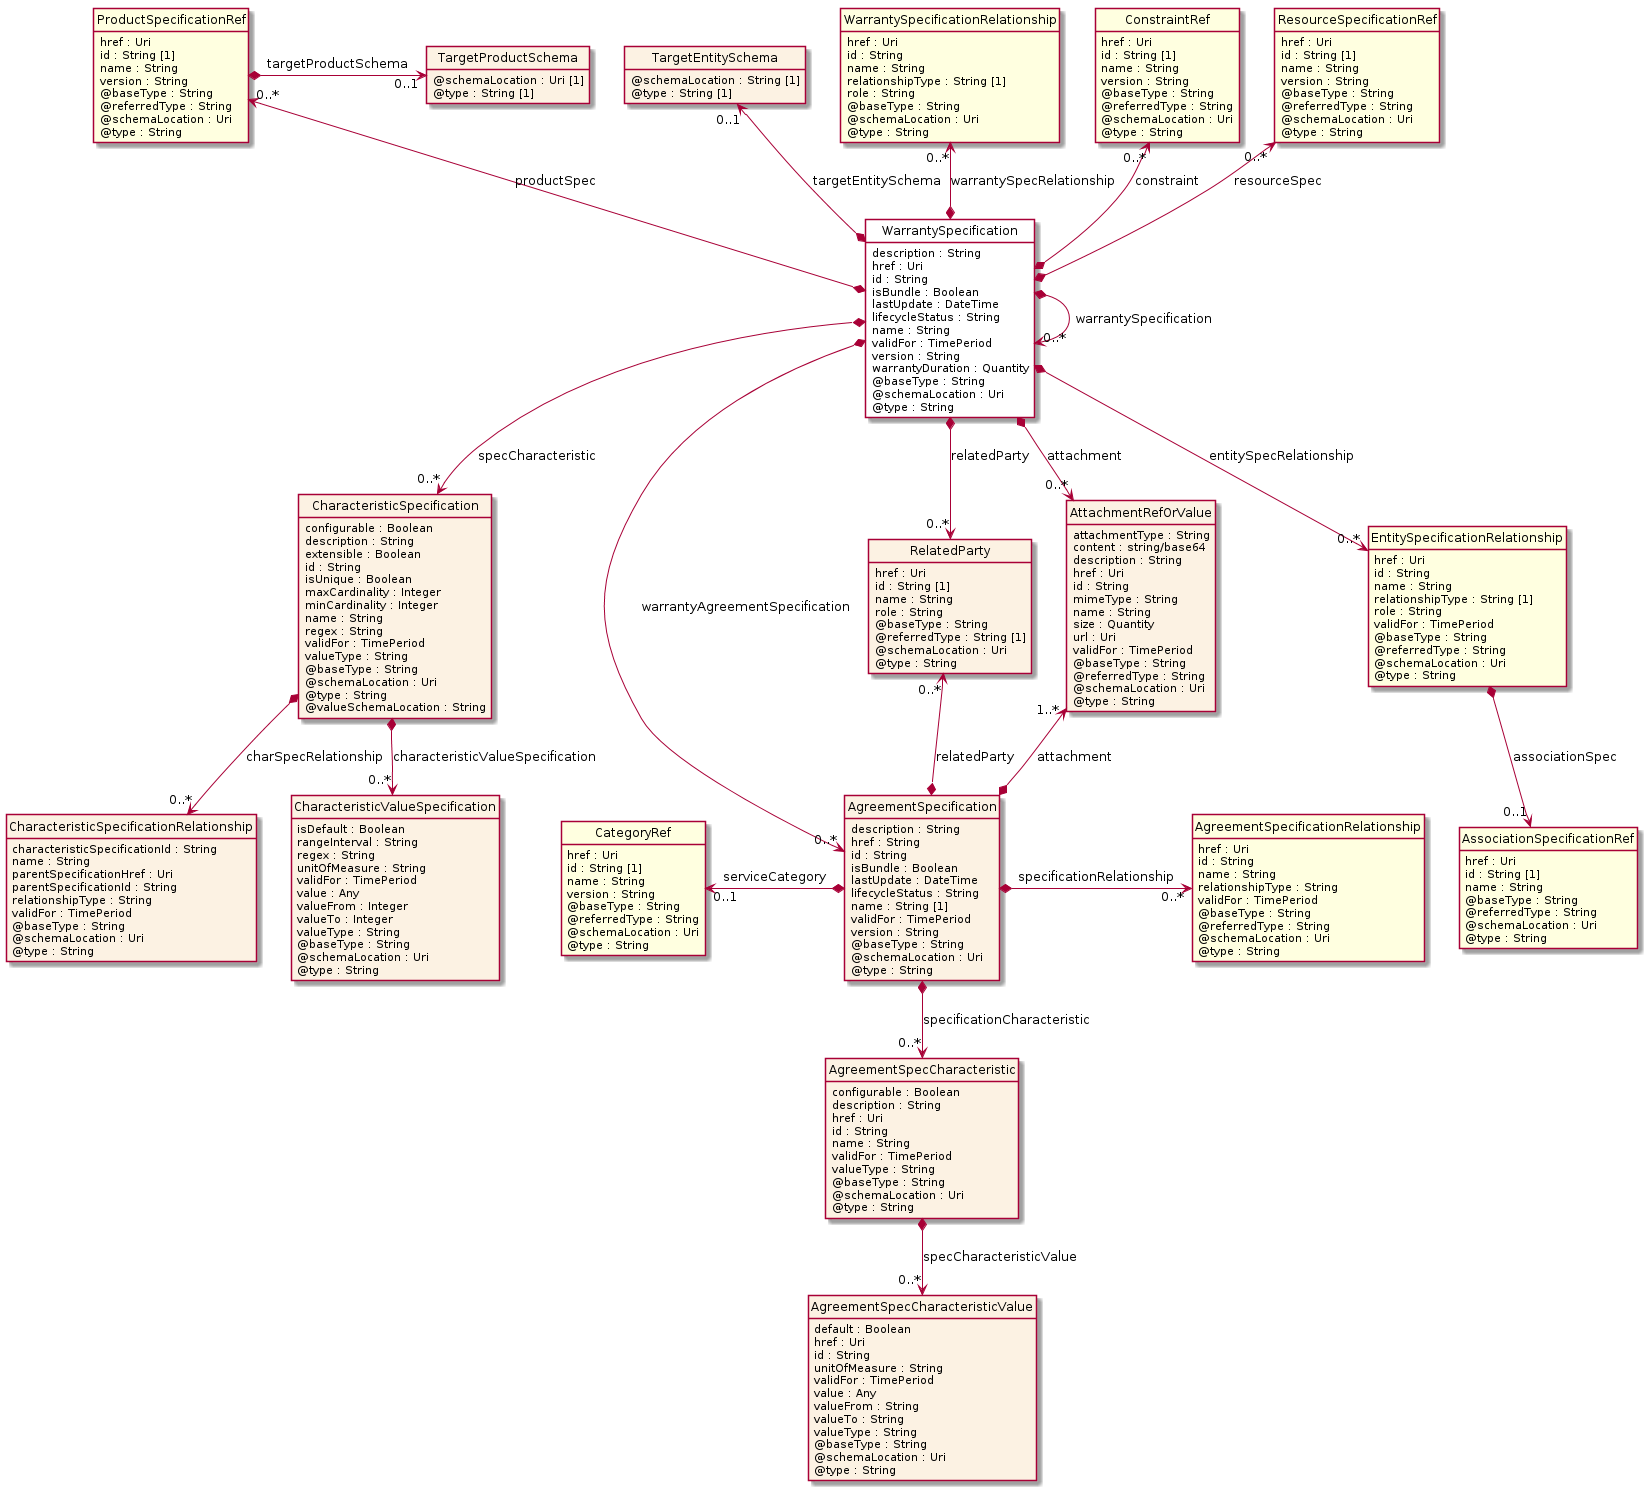

The diagram above was rendered by PlantUML. Its source (embedded in the PNG):
@startuml
hide circle
hide methods
hide stereotype
show <<Enumeration>> stereotype
skinparam class {
   BackgroundColor<<Enumeration>> #E6F5F7
   BackgroundColor<<Ref>> #FFFFE0
   BackgroundColor<<Pivot>> #FFFFFFF
   BackgroundColor<<SimpleType>> #E2F0DA
   BackgroundColor #FCF2E3
}

class WarrantySpecification <<Pivot>> {
    description : String
    href : Uri
    id : String
    isBundle : Boolean
    lastUpdate : DateTime
    lifecycleStatus : String
    name : String
    validFor : TimePeriod
    version : String
    warrantyDuration : Quantity
    @baseType : String
    @schemaLocation : Uri
    @type : String
}

class TargetEntitySchema  {
    @schemaLocation : String [1]
    @type : String [1]
}

class CharacteristicSpecification  {
    configurable : Boolean
    description : String
    extensible : Boolean
    id : String
    isUnique : Boolean
    maxCardinality : Integer
    minCardinality : Integer
    name : String
    regex : String
    validFor : TimePeriod
    valueType : String
    @baseType : String
    @schemaLocation : Uri
    @type : String
    @valueSchemaLocation : String
}

class CharacteristicSpecificationRelationship  {
    characteristicSpecificationId : String
    name : String
    parentSpecificationHref : Uri
    parentSpecificationId : String
    relationshipType : String
    validFor : TimePeriod
    @baseType : String
    @schemaLocation : Uri
    @type : String
}

class CharacteristicValueSpecification  {
    isDefault : Boolean
    rangeInterval : String
    regex : String
    unitOfMeasure : String
    validFor : TimePeriod
    value : Any
    valueFrom : Integer
    valueTo : Integer
    valueType : String
    @baseType : String
    @schemaLocation : Uri
    @type : String
}

class AgreementSpecification  {
    description : String
    href : String
    id : String
    isBundle : Boolean
    lastUpdate : DateTime
    lifecycleStatus : String
    name : String [1]
    validFor : TimePeriod
    version : String
    @baseType : String
    @schemaLocation : Uri
    @type : String
}

class RelatedParty  {
    href : Uri
    id : String [1]
    name : String
    role : String
    @baseType : String
    @referredType : String [1]
    @schemaLocation : Uri
    @type : String
}

class AgreementSpecCharacteristic  {
    configurable : Boolean
    description : String
    href : Uri
    id : String
    name : String
    validFor : TimePeriod
    valueType : String
    @baseType : String
    @schemaLocation : Uri
    @type : String
}

class AgreementSpecCharacteristicValue  {
    default : Boolean
    href : Uri
    id : String
    unitOfMeasure : String
    validFor : TimePeriod
    value : Any
    valueFrom : String
    valueTo : String
    valueType : String
    @baseType : String
    @schemaLocation : Uri
    @type : String
}

class CategoryRef  <<Ref>> {
    href : Uri
    id : String [1]
    name : String
    version : String
    @baseType : String
    @referredType : String
    @schemaLocation : Uri
    @type : String
}

class AgreementSpecificationRelationship  <<Ref>> {
    href : Uri
    id : String
    name : String
    relationshipType : String
    validFor : TimePeriod
    @baseType : String
    @referredType : String
    @schemaLocation : Uri
    @type : String
}

class AttachmentRefOrValue  {
    attachmentType : String
    content : string/base64
    description : String
    href : Uri
    id : String
    mimeType : String
    name : String
    size : Quantity
    url : Uri
    validFor : TimePeriod
    @baseType : String
    @referredType : String
    @schemaLocation : Uri
    @type : String
}

class EntitySpecificationRelationship  <<Ref>> {
    href : Uri
    id : String
    name : String
    relationshipType : String [1]
    role : String
    validFor : TimePeriod
    @baseType : String
    @referredType : String
    @schemaLocation : Uri
    @type : String
}

class AssociationSpecificationRef  <<Ref>> {
    href : Uri
    id : String [1]
    name : String
    @baseType : String
    @referredType : String
    @schemaLocation : Uri
    @type : String
}

class WarrantySpecificationRelationship  <<Ref>> {
    href : Uri
    id : String
    name : String
    relationshipType : String [1]
    role : String
    @baseType : String
    @schemaLocation : Uri
    @type : String
}

class ConstraintRef  <<Ref>> {
    href : Uri
    id : String [1]
    name : String
    version : String
    @baseType : String
    @referredType : String
    @schemaLocation : Uri
    @type : String
}

class ProductSpecificationRef  <<Ref>> {
    href : Uri
    id : String [1]
    name : String
    version : String
    @baseType : String
    @referredType : String
    @schemaLocation : Uri
    @type : String
}

class TargetProductSchema  {
    @schemaLocation : Uri [1]
    @type : String [1]
}

class ResourceSpecificationRef  <<Ref>> {
    href : Uri
    id : String [1]
    name : String
    version : String
    @baseType : String
    @referredType : String
    @schemaLocation : Uri
    @type : String
}

WarrantySpecification *-right-> "0..*" WarrantySpecification : warrantySpecification

WarrantySpecification *-->  "0..*" AttachmentRefOrValue : attachment

WarrantySpecification *-->  "0..*" RelatedParty : relatedParty

WarrantySpecification *-->  "0..*" AgreementSpecification : warrantyAgreementSpecification

AttachmentRefOrValue "1..*" <--* AgreementSpecification : attachment

RelatedParty "0..*" <--* AgreementSpecification : relatedParty

ProductSpecificationRef "0..*" <--* WarrantySpecification : productSpec

ConstraintRef "0..*" <--* WarrantySpecification : constraint

ResourceSpecificationRef "0..*" <--* WarrantySpecification : resourceSpec

TargetEntitySchema "0..1" <--* WarrantySpecification : targetEntitySchema

WarrantySpecificationRelationship "0..*" <--* WarrantySpecification : warrantySpecRelationship

WarrantySpecification *-->  "0..*" EntitySpecificationRelationship : entitySpecRelationship

WarrantySpecification *-->  "0..*" CharacteristicSpecification : specCharacteristic

CategoryRef "0..1" <-left-* AgreementSpecification : serviceCategory

AgreementSpecification *-right-> "0..*" AgreementSpecificationRelationship : specificationRelationship

AgreementSpecification *-->  "0..*" AgreementSpecCharacteristic : specificationCharacteristic

CharacteristicSpecification *-->  "0..*" CharacteristicSpecificationRelationship : charSpecRelationship

CharacteristicSpecification *-->  "0..*" CharacteristicValueSpecification : characteristicValueSpecification

AgreementSpecCharacteristic *-->  "0..*" AgreementSpecCharacteristicValue : specCharacteristicValue

EntitySpecificationRelationship *-->  "0..1" AssociationSpecificationRef : associationSpec

ProductSpecificationRef *-right-> "0..1" TargetProductSchema : targetProductSchema

@enduml